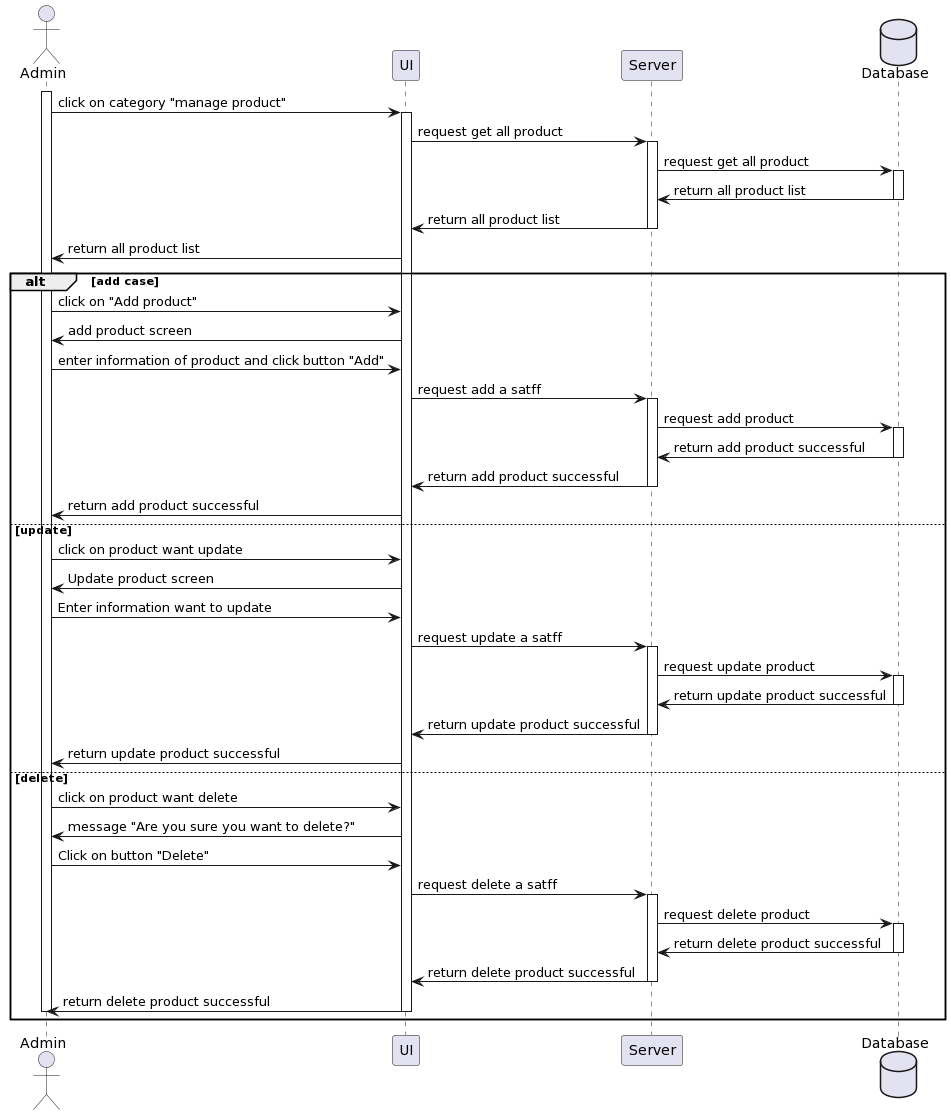

The diagram above was rendered by PlantUML. Its source (embedded in the PNG):
@startuml
actor Admin as u
participant UI as ui
participant Server as s
database "Database" as d

activate u
u -> ui: click on category "manage product"
activate ui
ui->s: request get all product
activate s
s-> d: request get all product
activate d
d-> s: return all product list
deactivate d
s-> ui: return all product list
deactivate s
ui-> u: return all product list
alt add case
     u -> ui: click on "Add product"
     ui->u: add product screen
     u->ui: enter information of product and click button "Add"
     ui->s: request add a satff
     activate s
     s-> d: request add product 
     activate d
     d-> s: return add product successful
     deactivate d
     s-> ui: return add product successful
     deactivate s
     ui->u: return add product successful
else update 
     u->ui: click on product want update
     ui->u: Update product screen
     u->ui: Enter information want to update
     ui->s: request update a satff
     activate s
     s-> d: request update product 
     activate d
     d-> s: return update product successful
     deactivate d
     s-> ui: return update product successful
     deactivate s
     ui->u: return update product successful
else delete
     u->ui: click on product want delete
     ui->u: message "Are you sure you want to delete?"
     u->ui: Click on button "Delete"
     ui->s: request delete a satff
     activate s
     s-> d: request delete product 
     activate d
     d-> s: return delete product successful
     deactivate d
     s-> ui: return delete product successful
     deactivate s
     ui->u: return delete product successful
     deactivate ui
     deactivate u
end
@enduml